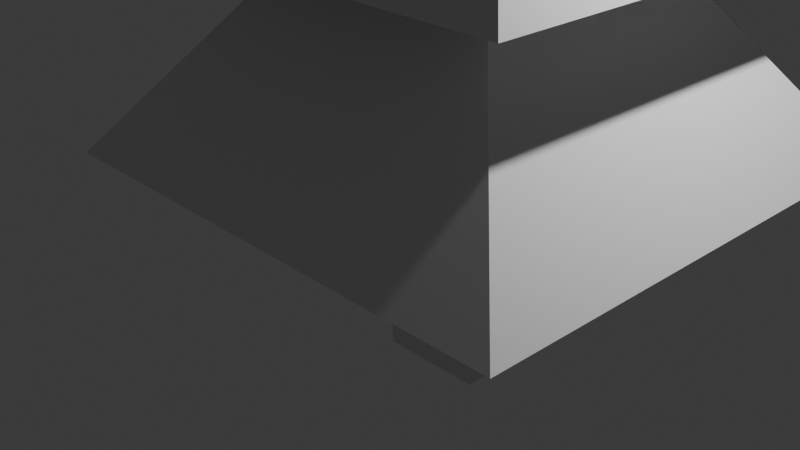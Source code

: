 # Source: Tree.blend  (saved by Blender 4.0.36; exported with 4.5.12 LTS)
import bpy
from mathutils import Matrix  # noqa: F401  (used for matrix-valued properties, if any)

bpy.ops.wm.read_factory_settings(use_empty=True)
scene = bpy.context.scene
scene.name = 'Scene'

# ---- collections
col_collection = bpy.data.collections.new('Collection'); scene.collection.children.link(col_collection)

# ---- world
world_world = bpy.data.worlds.new('World'); scene.world = world_world
world_world.use_nodes = True; world_world.node_tree.nodes.clear()
_N = world_world.node_tree.nodes; _L = world_world.node_tree.links
n0 = _N.new('ShaderNodeOutputWorld'); n0.name = 'World Output'; n0.location = (300, 300)
n1 = _N.new('ShaderNodeBackground'); n1.name = 'Background'; n1.location = (10, 300)
n1.inputs[0].default_value = (0.05088, 0.05088, 0.05088, 1.0)
_L.new(n1.outputs[0], n0.inputs[0])
n0.is_active_output = True
world_world.color = (0.05088, 0.05088, 0.05088)
world_world.use_sun_shadow = False
world_world.sun_shadow_jitter_overblur = 0.0

# ---- cameras
cam_camera = bpy.data.cameras.new('Camera')
cam_camera.clip_end = 100.0
cam_camera.ortho_scale = 7.314

# ---- lights
light_light = bpy.data.lights.new('Light', 'POINT')
light_light.transmission_factor = 0.0
light_light.use_soft_falloff = False
light_light.energy = 1000.0
light_light.shadow_soft_size = 0.1
light_light.shadow_maximum_resolution = 0.006
light_light.use_absolute_resolution = True

# ---- meshes
me_cube_001 = bpy.data.meshes.new('Cube.001')
me_cube_001.from_pydata([(-0.52, -0.52, -1.0), (-1.0, -1.0, 1.0), (-0.52, 0.52, -1.0), (-1.0, 1.0, 1.0), (0.52, -0.52, -1.0), (1.0, -1.0, 1.0), (0.52, 0.52, -1.0), (1.0, 1.0, 1.0), (-1.0, -1.0, 3.0), (-1.0, 1.0, 3.0), (1.0, -1.0, 3.0), (1.0, 1.0, 3.0), (-2.521, -2.521, 1.0), (-2.521, 2.521, 1.0), (2.521, -2.521, 1.0), (2.521, 2.521, 1.0), (-1.0, -1.0, 5.0), (-1.0, 1.0, 5.0), (1.0, -1.0, 5.0), (1.0, 1.0, 5.0), (-2.127, 2.127, 3.0), (2.127, 2.127, 3.0), (2.127, -2.127, 3.0), (-2.127, -2.127, 3.0), (-0.0241, -0.0241, 7.0), (-0.0241, 0.0241, 7.0), (0.0241, -0.0241, 7.0), (0.0241, 0.0241, 7.0), (1.659, -1.659, 5.0), (-1.659, -1.659, 5.0), (-1.659, 1.659, 5.0), (1.659, 1.659, 5.0), (-0.5765, -0.5765, 0.5), (-0.5765, 0.5765, 0.5), (0.5765, 0.5765, 0.5), (0.5765, -0.5765, 0.5)], [], [(32, 1, 3, 33), (33, 3, 7, 34), (34, 7, 5, 35), (35, 5, 1, 32), (2, 6, 4, 0), (13, 12, 8, 9), (21, 20, 17, 19), (12, 14, 10, 8), (15, 13, 9, 11), (14, 15, 11, 10), (5, 7, 15, 14), (7, 3, 13, 15), (1, 5, 14, 12), (3, 1, 12, 13), (29, 28, 26, 24), (22, 21, 19, 18), (20, 23, 16, 17), (23, 22, 18, 16), (8, 10, 22, 23), (9, 8, 23, 20), (10, 11, 21, 22), (11, 9, 20, 21), (27, 25, 24, 26), (31, 30, 25, 27), (28, 31, 27, 26), (30, 29, 24, 25), (17, 16, 29, 30), (18, 19, 31, 28), (19, 17, 30, 31), (16, 18, 28, 29), (4, 35, 32, 0), (6, 34, 35, 4), (2, 33, 34, 6), (0, 32, 33, 2)])
_uv = me_cube_001.uv_layers.new(name='UVMap')
_uv.uv.foreach_set('vector', [0.5625, 0.0, 0.625, 0.0, 0.625, 0.25, 0.5625, 0.25, 0.5625, 0.25, 0.625, 0.25, 0.625, 0.5, 0.5625, 0.5, 0.5625, 0.5, 0.625, 0.5, 0.625, 0.75, 0.5625, 0.75, 0.5625, 0.75, 0.625, 0.75, 0.625, 1.0, 0.5625, 1.0, 0.125, 0.5, 0.375, 0.5, 0.375, 0.75, 0.125, 0.75, 0.625, 0.25, 0.625, -0.1901, 0.625, 0.0, 0.625, 0.25, 0.625, 0.5, 0.625, 0.25, 0.625, 0.25, 0.625, 0.5, 0.625, 1.19, 0.625, 0.75, 0.625, 0.75, 0.625, 1.0, 0.625, 0.5, 0.625, 0.25, 0.625, 0.25, 0.625, 0.5, 0.625, 0.75, 0.625, 0.5, 0.625, 0.5, 0.625, 0.75, 0.625, 0.75, 0.625, 0.5, 0.625, 0.5, 0.625, 0.75, 0.625, 0.5, 0.625, 0.25, 0.625, 0.25, 0.625, 0.5, 0.625, 1.0, 0.625, 0.75, 0.625, 0.75, 0.625, 1.19, 0.625, 0.25, 0.625, 0.0, 0.625, -0.1901, 0.625, 0.25, 0.625, 1.0, 0.625, 0.75, 0.625, 0.75, 0.625, 1.0, 0.625, 0.75, 0.625, 0.5, 0.625, 0.5, 0.625, 0.75, 0.625, 0.25, 0.625, 0.0, 0.625, 0.0, 0.625, 0.25, 0.625, 1.0, 0.625, 0.75, 0.625, 0.75, 0.625, 1.0, 0.625, 1.0, 0.625, 0.75, 0.625, 0.75, 0.625, 1.0, 0.625, 0.25, 0.625, 0.0, 0.625, 0.0, 0.625, 0.25, 0.625, 0.75, 0.625, 0.5, 0.625, 0.5, 0.625, 0.75, 0.625, 0.5, 0.625, 0.25, 0.625, 0.25, 0.625, 0.5, 0.625, 0.5, 0.875, 0.5, 0.875, 0.75, 0.625, 0.75, 0.625, 0.5, 0.625, 0.25, 0.625, 0.25, 0.625, 0.5, 0.625, 0.75, 0.625, 0.5, 0.625, 0.5, 0.625, 0.75, 0.625, 0.25, 0.625, 0.0, 0.625, 0.0, 0.625, 0.25, 0.625, 0.25, 0.625, 0.0, 0.625, 0.0, 0.625, 0.25, 0.625, 0.75, 0.625, 0.5, 0.625, 0.5, 0.625, 0.75, 0.625, 0.5, 0.625, 0.25, 0.625, 0.25, 0.625, 0.5, 0.625, 1.0, 0.625, 0.75, 0.625, 0.75, 0.625, 1.0, 0.375, 0.75, 0.5625, 0.75, 0.5625, 1.0, 0.375, 1.0, 0.375, 0.5, 0.5625, 0.5, 0.5625, 0.75, 0.375, 0.75, 0.375, 0.25, 0.5625, 0.25, 0.5625, 0.5, 0.375, 0.5, 0.375, 0.0, 0.5625, 0.0, 0.5625, 0.25, 0.375, 0.25])
me_cube_001.update()

# ---- objects
ob_light = bpy.data.objects.new('Light', light_light)
ob_camera = bpy.data.objects.new('Camera', cam_camera)
ob_cube = bpy.data.objects.new('Cube', me_cube_001)

# ---- transforms, parenting, visibility, modifiers, constraints
ob_light.location = (4.076, 1.005, 5.904)
ob_light.rotation_euler = (0.6503, 0.05522, 1.866)
ob_light.lock_rotations_4d = False
ob_light.empty_display_type = 'ARROWS'
ob_light.color = (0.0, 0.0, 0.0, 0.0)
ob_light.lineart.crease_threshold = 0.0
ob_camera.location = (7.359, -6.926, 4.958)
ob_camera.rotation_euler = (1.109, 0.0, 0.8149)
ob_camera.lock_rotations_4d = False
ob_camera.empty_display_type = 'ARROWS'
ob_camera.color = (0.0, 0.0, 0.0, 0.0)
ob_camera.display_type = 'WIRE'
ob_camera.lineart.crease_threshold = 0.0
ob_cube.location = (1.0, -0.009798, -0.009799)

# ---- collection membership
col_collection.objects.link(ob_light)
col_collection.objects.link(ob_camera)
col_collection.objects.link(ob_cube)

# ---- scene / render settings (as saved in the file)
scene.camera = ob_camera
scene.frame_start = 1; scene.frame_end = 250; scene.frame_set(0)
scene.render.engine = 'BLENDER_EEVEE_NEXT'
scene.cycles.sampling_pattern = 'TABULATED_SOBOL'
bpy.context.view_layer.update()
